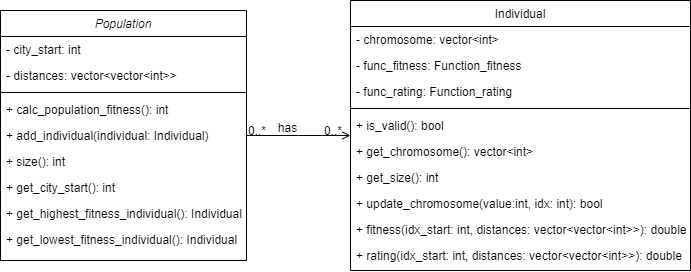

The diagram above was exported from draw.io. Its source (the exported page's mxGraphModel, read from the mxfile embedded in the PNG):
<mxGraphModel dx="1422" dy="794" grid="1" gridSize="10" guides="1" tooltips="1" connect="1" arrows="1" fold="1" page="1" pageScale="1" pageWidth="827" pageHeight="1169" math="0" shadow="0">
  <root>
    <mxCell id="WIyWlLk6GJQsqaUBKTNV-0" />
    <mxCell id="WIyWlLk6GJQsqaUBKTNV-1" parent="WIyWlLk6GJQsqaUBKTNV-0" />
    <mxCell id="zkfFHV4jXpPFQw0GAbJ--0" value="Population" style="swimlane;fontStyle=2;align=center;verticalAlign=top;childLayout=stackLayout;horizontal=1;startSize=26;horizontalStack=0;resizeParent=1;resizeLast=0;collapsible=1;marginBottom=0;rounded=0;shadow=0;strokeWidth=1;" parent="WIyWlLk6GJQsqaUBKTNV-1" vertex="1">
      <mxGeometry x="100" y="150" width="246" height="250" as="geometry">
        <mxRectangle x="230" y="140" width="160" height="26" as="alternateBounds" />
      </mxGeometry>
    </mxCell>
    <mxCell id="zkfFHV4jXpPFQw0GAbJ--1" value="- city_start: int" style="text;align=left;verticalAlign=top;spacingLeft=4;spacingRight=4;overflow=hidden;rotatable=0;points=[[0,0.5],[1,0.5]];portConstraint=eastwest;" parent="zkfFHV4jXpPFQw0GAbJ--0" vertex="1">
      <mxGeometry y="26" width="246" height="26" as="geometry" />
    </mxCell>
    <mxCell id="zkfFHV4jXpPFQw0GAbJ--2" value="- distances: vector&lt;vector&lt;int&gt;&gt;" style="text;align=left;verticalAlign=top;spacingLeft=4;spacingRight=4;overflow=hidden;rotatable=0;points=[[0,0.5],[1,0.5]];portConstraint=eastwest;rounded=0;shadow=0;html=0;" parent="zkfFHV4jXpPFQw0GAbJ--0" vertex="1">
      <mxGeometry y="52" width="246" height="26" as="geometry" />
    </mxCell>
    <mxCell id="zkfFHV4jXpPFQw0GAbJ--4" value="" style="line;html=1;strokeWidth=1;align=left;verticalAlign=middle;spacingTop=-1;spacingLeft=3;spacingRight=3;rotatable=0;labelPosition=right;points=[];portConstraint=eastwest;" parent="zkfFHV4jXpPFQw0GAbJ--0" vertex="1">
      <mxGeometry y="78" width="246" height="8" as="geometry" />
    </mxCell>
    <mxCell id="zkfFHV4jXpPFQw0GAbJ--5" value="+ calc_population_fitness(): int" style="text;align=left;verticalAlign=top;spacingLeft=4;spacingRight=4;overflow=hidden;rotatable=0;points=[[0,0.5],[1,0.5]];portConstraint=eastwest;" parent="zkfFHV4jXpPFQw0GAbJ--0" vertex="1">
      <mxGeometry y="86" width="246" height="26" as="geometry" />
    </mxCell>
    <mxCell id="wKfXsr65QHCIdTCWUBDn-0" value="+ add_individual(individual: Individual)" style="text;align=left;verticalAlign=top;spacingLeft=4;spacingRight=4;overflow=hidden;rotatable=0;points=[[0,0.5],[1,0.5]];portConstraint=eastwest;" vertex="1" parent="zkfFHV4jXpPFQw0GAbJ--0">
      <mxGeometry y="112" width="246" height="26" as="geometry" />
    </mxCell>
    <mxCell id="wKfXsr65QHCIdTCWUBDn-1" value="+ size(): int" style="text;align=left;verticalAlign=top;spacingLeft=4;spacingRight=4;overflow=hidden;rotatable=0;points=[[0,0.5],[1,0.5]];portConstraint=eastwest;" vertex="1" parent="zkfFHV4jXpPFQw0GAbJ--0">
      <mxGeometry y="138" width="246" height="26" as="geometry" />
    </mxCell>
    <mxCell id="wKfXsr65QHCIdTCWUBDn-2" value="+ get_city_start(): int" style="text;align=left;verticalAlign=top;spacingLeft=4;spacingRight=4;overflow=hidden;rotatable=0;points=[[0,0.5],[1,0.5]];portConstraint=eastwest;" vertex="1" parent="zkfFHV4jXpPFQw0GAbJ--0">
      <mxGeometry y="164" width="246" height="26" as="geometry" />
    </mxCell>
    <mxCell id="wKfXsr65QHCIdTCWUBDn-3" value="+ get_highest_fitness_individual(): Individual" style="text;align=left;verticalAlign=top;spacingLeft=4;spacingRight=4;overflow=hidden;rotatable=0;points=[[0,0.5],[1,0.5]];portConstraint=eastwest;" vertex="1" parent="zkfFHV4jXpPFQw0GAbJ--0">
      <mxGeometry y="190" width="246" height="26" as="geometry" />
    </mxCell>
    <mxCell id="wKfXsr65QHCIdTCWUBDn-4" value="+ get_lowest_fitness_individual(): Individual" style="text;align=left;verticalAlign=top;spacingLeft=4;spacingRight=4;overflow=hidden;rotatable=0;points=[[0,0.5],[1,0.5]];portConstraint=eastwest;" vertex="1" parent="zkfFHV4jXpPFQw0GAbJ--0">
      <mxGeometry y="216" width="246" height="26" as="geometry" />
    </mxCell>
    <mxCell id="zkfFHV4jXpPFQw0GAbJ--17" value="Individual" style="swimlane;fontStyle=0;align=center;verticalAlign=top;childLayout=stackLayout;horizontal=1;startSize=26;horizontalStack=0;resizeParent=1;resizeLast=0;collapsible=1;marginBottom=0;rounded=0;shadow=0;strokeWidth=1;" parent="WIyWlLk6GJQsqaUBKTNV-1" vertex="1">
      <mxGeometry x="450" y="140" width="340" height="270" as="geometry">
        <mxRectangle x="550" y="140" width="160" height="26" as="alternateBounds" />
      </mxGeometry>
    </mxCell>
    <mxCell id="zkfFHV4jXpPFQw0GAbJ--18" value="- chromosome: vector&lt;int&gt;" style="text;align=left;verticalAlign=top;spacingLeft=4;spacingRight=4;overflow=hidden;rotatable=0;points=[[0,0.5],[1,0.5]];portConstraint=eastwest;" parent="zkfFHV4jXpPFQw0GAbJ--17" vertex="1">
      <mxGeometry y="26" width="340" height="26" as="geometry" />
    </mxCell>
    <mxCell id="zkfFHV4jXpPFQw0GAbJ--20" value="- func_fitness: Function_fitness" style="text;align=left;verticalAlign=top;spacingLeft=4;spacingRight=4;overflow=hidden;rotatable=0;points=[[0,0.5],[1,0.5]];portConstraint=eastwest;rounded=0;shadow=0;html=0;" parent="zkfFHV4jXpPFQw0GAbJ--17" vertex="1">
      <mxGeometry y="52" width="340" height="26" as="geometry" />
    </mxCell>
    <mxCell id="zkfFHV4jXpPFQw0GAbJ--21" value="- func_rating: Function_rating" style="text;align=left;verticalAlign=top;spacingLeft=4;spacingRight=4;overflow=hidden;rotatable=0;points=[[0,0.5],[1,0.5]];portConstraint=eastwest;rounded=0;shadow=0;html=0;" parent="zkfFHV4jXpPFQw0GAbJ--17" vertex="1">
      <mxGeometry y="78" width="340" height="26" as="geometry" />
    </mxCell>
    <mxCell id="zkfFHV4jXpPFQw0GAbJ--23" value="" style="line;html=1;strokeWidth=1;align=left;verticalAlign=middle;spacingTop=-1;spacingLeft=3;spacingRight=3;rotatable=0;labelPosition=right;points=[];portConstraint=eastwest;" parent="zkfFHV4jXpPFQw0GAbJ--17" vertex="1">
      <mxGeometry y="104" width="340" height="8" as="geometry" />
    </mxCell>
    <mxCell id="zkfFHV4jXpPFQw0GAbJ--24" value="+ is_valid(): bool" style="text;align=left;verticalAlign=top;spacingLeft=4;spacingRight=4;overflow=hidden;rotatable=0;points=[[0,0.5],[1,0.5]];portConstraint=eastwest;" parent="zkfFHV4jXpPFQw0GAbJ--17" vertex="1">
      <mxGeometry y="112" width="340" height="26" as="geometry" />
    </mxCell>
    <mxCell id="zkfFHV4jXpPFQw0GAbJ--25" value="+ get_chromosome(): vector&lt;int&gt;" style="text;align=left;verticalAlign=top;spacingLeft=4;spacingRight=4;overflow=hidden;rotatable=0;points=[[0,0.5],[1,0.5]];portConstraint=eastwest;" parent="zkfFHV4jXpPFQw0GAbJ--17" vertex="1">
      <mxGeometry y="138" width="340" height="26" as="geometry" />
    </mxCell>
    <mxCell id="wKfXsr65QHCIdTCWUBDn-5" value="+ get_size(): int" style="text;align=left;verticalAlign=top;spacingLeft=4;spacingRight=4;overflow=hidden;rotatable=0;points=[[0,0.5],[1,0.5]];portConstraint=eastwest;" vertex="1" parent="zkfFHV4jXpPFQw0GAbJ--17">
      <mxGeometry y="164" width="340" height="26" as="geometry" />
    </mxCell>
    <mxCell id="wKfXsr65QHCIdTCWUBDn-6" value="+ update_chromosome(value:int, idx: int): bool" style="text;align=left;verticalAlign=top;spacingLeft=4;spacingRight=4;overflow=hidden;rotatable=0;points=[[0,0.5],[1,0.5]];portConstraint=eastwest;" vertex="1" parent="zkfFHV4jXpPFQw0GAbJ--17">
      <mxGeometry y="190" width="340" height="26" as="geometry" />
    </mxCell>
    <mxCell id="wKfXsr65QHCIdTCWUBDn-7" value="+ fitness(idx_start: int, distances: vector&lt;vector&lt;int&gt;&gt;): double" style="text;align=left;verticalAlign=top;spacingLeft=4;spacingRight=4;overflow=hidden;rotatable=0;points=[[0,0.5],[1,0.5]];portConstraint=eastwest;" vertex="1" parent="zkfFHV4jXpPFQw0GAbJ--17">
      <mxGeometry y="216" width="340" height="26" as="geometry" />
    </mxCell>
    <mxCell id="wKfXsr65QHCIdTCWUBDn-8" value="+ rating(idx_start: int, distances: vector&lt;vector&lt;int&gt;&gt;): double" style="text;align=left;verticalAlign=top;spacingLeft=4;spacingRight=4;overflow=hidden;rotatable=0;points=[[0,0.5],[1,0.5]];portConstraint=eastwest;" vertex="1" parent="zkfFHV4jXpPFQw0GAbJ--17">
      <mxGeometry y="242" width="340" height="26" as="geometry" />
    </mxCell>
    <mxCell id="zkfFHV4jXpPFQw0GAbJ--26" value="" style="endArrow=open;shadow=0;strokeWidth=1;rounded=0;endFill=1;edgeStyle=elbowEdgeStyle;elbow=vertical;" parent="WIyWlLk6GJQsqaUBKTNV-1" source="zkfFHV4jXpPFQw0GAbJ--0" target="zkfFHV4jXpPFQw0GAbJ--17" edge="1">
      <mxGeometry x="0.5" y="41" relative="1" as="geometry">
        <mxPoint x="380" y="192" as="sourcePoint" />
        <mxPoint x="540" y="192" as="targetPoint" />
        <mxPoint x="-40" y="32" as="offset" />
      </mxGeometry>
    </mxCell>
    <mxCell id="zkfFHV4jXpPFQw0GAbJ--27" value="0..*" style="resizable=0;align=left;verticalAlign=bottom;labelBackgroundColor=none;fontSize=12;" parent="zkfFHV4jXpPFQw0GAbJ--26" connectable="0" vertex="1">
      <mxGeometry x="-1" relative="1" as="geometry">
        <mxPoint y="4" as="offset" />
      </mxGeometry>
    </mxCell>
    <mxCell id="zkfFHV4jXpPFQw0GAbJ--28" value="0..*" style="resizable=0;align=right;verticalAlign=bottom;labelBackgroundColor=none;fontSize=12;" parent="zkfFHV4jXpPFQw0GAbJ--26" connectable="0" vertex="1">
      <mxGeometry x="1" relative="1" as="geometry">
        <mxPoint x="-7" y="4" as="offset" />
      </mxGeometry>
    </mxCell>
    <mxCell id="zkfFHV4jXpPFQw0GAbJ--29" value="has" style="text;html=1;resizable=0;points=[];;align=center;verticalAlign=middle;labelBackgroundColor=none;rounded=0;shadow=0;strokeWidth=1;fontSize=12;" parent="zkfFHV4jXpPFQw0GAbJ--26" vertex="1" connectable="0">
      <mxGeometry x="0.5" y="49" relative="1" as="geometry">
        <mxPoint x="-38" y="40" as="offset" />
      </mxGeometry>
    </mxCell>
  </root>
</mxGraphModel>